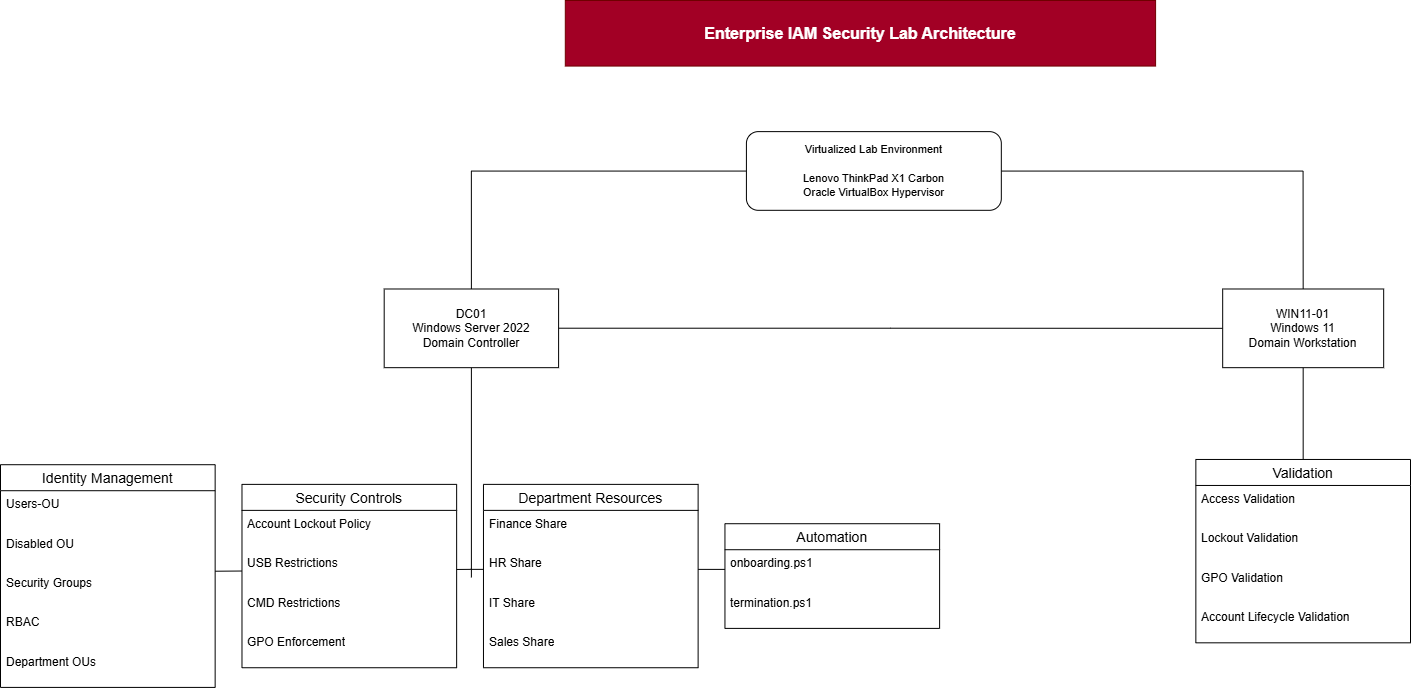

The diagram above was exported from draw.io. Its source (the exported page's mxGraphModel, read from the mxfile embedded in the PNG):
<mxGraphModel dx="2211" dy="1691" grid="1" gridSize="10" guides="1" tooltips="1" connect="1" arrows="0" fold="1" page="1" pageScale="1" pageWidth="850" pageHeight="1100" background="light-dark(#FFFFFF,#808080)" math="0" shadow="0">
  <root>
    <mxCell id="0" />
    <mxCell id="1" parent="0" />
    <mxCell id="sc_bjyhIRzlDTBW2MP9F-57" connectable="0" parent="1" style="group" value="" vertex="1">
      <mxGeometry height="695" width="1410" x="143" y="199" as="geometry" />
    </mxCell>
    <mxCell id="YoTVQd2NX_juwEpradGH-57" parent="sc_bjyhIRzlDTBW2MP9F-57" style="rounded=0;whiteSpace=wrap;html=1;fillColor=light-dark(#A20025,#FFD6E5);fontColor=#ffffff;strokeColor=#6F0000;" value="&lt;span style=&quot;font-size: 16px; font-weight: 700; text-align: left; white-space: nowrap;&quot;&gt;Enterprise IAM Security Lab Architecture&lt;/span&gt;" vertex="1">
      <mxGeometry height="65.56603773584905" width="590.2949571836348" x="564.8049476688868" as="geometry" />
    </mxCell>
    <mxCell id="YoTVQd2NX_juwEpradGH-7" edge="1" parent="sc_bjyhIRzlDTBW2MP9F-57" source="YoTVQd2NX_juwEpradGH-1" style="edgeStyle=orthogonalEdgeStyle;rounded=0;orthogonalLoop=1;jettySize=auto;html=1;entryX=0.5;entryY=0;entryDx=0;entryDy=0;endArrow=none;endFill=0;" target="YoTVQd2NX_juwEpradGH-4">
      <mxGeometry relative="1" as="geometry" />
    </mxCell>
    <mxCell id="YoTVQd2NX_juwEpradGH-19" edge="1" parent="sc_bjyhIRzlDTBW2MP9F-57" source="YoTVQd2NX_juwEpradGH-1" style="edgeStyle=orthogonalEdgeStyle;rounded=0;orthogonalLoop=1;jettySize=auto;html=1;entryX=0.5;entryY=0;entryDx=0;entryDy=0;endArrow=none;endFill=0;" target="YoTVQd2NX_juwEpradGH-3">
      <mxGeometry relative="1" as="geometry" />
    </mxCell>
    <mxCell id="YoTVQd2NX_juwEpradGH-1" parent="sc_bjyhIRzlDTBW2MP9F-57" style="rounded=1;whiteSpace=wrap;html=1;" value="&lt;div&gt;&lt;font style=&quot;font-size: 11px;&quot;&gt;Virtualized Lab Environment&lt;/font&gt;&lt;/div&gt;&lt;div&gt;&lt;font style=&quot;font-size: 11px;&quot;&gt;&lt;br&gt;&lt;/font&gt;&lt;/div&gt;&lt;div&gt;&lt;font style=&quot;font-size: 11px;&quot;&gt;Lenovo ThinkPad X1 Carbon&lt;/font&gt;&lt;/div&gt;&lt;div&gt;&lt;font style=&quot;font-size: 11px;&quot;&gt;Oracle VirtualBox Hypervisor&lt;/font&gt;&lt;/div&gt;" vertex="1">
      <mxGeometry height="78.67924528301887" width="254.90009514747868" x="745.9181731684113" y="131.1320754716981" as="geometry" />
    </mxCell>
    <mxCell id="YoTVQd2NX_juwEpradGH-5" edge="1" parent="sc_bjyhIRzlDTBW2MP9F-57" source="YoTVQd2NX_juwEpradGH-3" style="edgeStyle=orthogonalEdgeStyle;rounded=0;orthogonalLoop=1;jettySize=auto;html=1;entryX=0;entryY=0.5;entryDx=0;entryDy=0;endArrow=none;endFill=0;" target="YoTVQd2NX_juwEpradGH-4">
      <mxGeometry relative="1" as="geometry" />
    </mxCell>
    <mxCell id="sc_bjyhIRzlDTBW2MP9F-55" edge="1" parent="sc_bjyhIRzlDTBW2MP9F-57" source="YoTVQd2NX_juwEpradGH-3" style="edgeStyle=orthogonalEdgeStyle;rounded=0;orthogonalLoop=1;jettySize=auto;html=1;exitX=0.5;exitY=1;exitDx=0;exitDy=0;endArrow=none;endFill=0;">
      <mxGeometry relative="1" as="geometry">
        <mxPoint x="470.89438629876315" y="576.9811320754717" as="targetPoint" />
      </mxGeometry>
    </mxCell>
    <mxCell id="YoTVQd2NX_juwEpradGH-3" parent="sc_bjyhIRzlDTBW2MP9F-57" style="rounded=0;whiteSpace=wrap;html=1;" value="DC01&lt;div&gt;Windows Server 2022&lt;/div&gt;&lt;div&gt;Domain Controller&lt;/div&gt;" vertex="1">
      <mxGeometry height="78.67924528301887" width="174.40532825880115" x="383.69172216936255" y="288.49056603773585" as="geometry" />
    </mxCell>
    <mxCell id="sc_bjyhIRzlDTBW2MP9F-50" edge="1" parent="sc_bjyhIRzlDTBW2MP9F-57" source="YoTVQd2NX_juwEpradGH-4" style="edgeStyle=orthogonalEdgeStyle;rounded=0;orthogonalLoop=1;jettySize=auto;html=1;exitX=0.5;exitY=1;exitDx=0;exitDy=0;entryX=0.5;entryY=0;entryDx=0;entryDy=0;endArrow=none;endFill=0;" target="sc_bjyhIRzlDTBW2MP9F-42">
      <mxGeometry relative="1" as="geometry" />
    </mxCell>
    <mxCell id="YoTVQd2NX_juwEpradGH-4" parent="sc_bjyhIRzlDTBW2MP9F-57" style="rounded=0;whiteSpace=wrap;html=1;" value="WIN11-01&lt;div&gt;Windows 11&lt;/div&gt;&lt;div&gt;Domain Workstation&lt;/div&gt;" vertex="1">
      <mxGeometry height="78.67924528301887" width="160.98953377735492" x="1222.1788772597527" y="288.49056603773585" as="geometry" />
    </mxCell>
    <mxCell id="sc_bjyhIRzlDTBW2MP9F-42" parent="sc_bjyhIRzlDTBW2MP9F-57" style="swimlane;fontStyle=0;childLayout=stackLayout;horizontal=1;startSize=26;horizontalStack=0;resizeParent=1;resizeParentMax=0;resizeLast=0;collapsible=1;marginBottom=0;align=center;fontSize=14;labelBackgroundColor=none;swimlaneFillColor=default;" value="Validation" vertex="1">
      <mxGeometry height="183.35849056603774" width="214.65271170313991" x="1195.3472882968601" y="458.9622641509434" as="geometry" />
    </mxCell>
    <mxCell id="sc_bjyhIRzlDTBW2MP9F-43" parent="sc_bjyhIRzlDTBW2MP9F-42" style="text;strokeColor=none;fillColor=none;spacingLeft=4;spacingRight=4;overflow=hidden;rotatable=0;points=[[0,0.5],[1,0.5]];portConstraint=eastwest;fontSize=12;whiteSpace=wrap;html=1;" value="Access Validation" vertex="1">
      <mxGeometry height="39.339622641509436" width="214.65271170313991" y="26" as="geometry" />
    </mxCell>
    <mxCell id="sc_bjyhIRzlDTBW2MP9F-44" parent="sc_bjyhIRzlDTBW2MP9F-42" style="text;strokeColor=none;fillColor=none;spacingLeft=4;spacingRight=4;overflow=hidden;rotatable=0;points=[[0,0.5],[1,0.5]];portConstraint=eastwest;fontSize=12;whiteSpace=wrap;html=1;" value="Lockout Validation" vertex="1">
      <mxGeometry height="39.339622641509436" width="214.65271170313991" y="65.33962264150944" as="geometry" />
    </mxCell>
    <mxCell id="sc_bjyhIRzlDTBW2MP9F-45" parent="sc_bjyhIRzlDTBW2MP9F-42" style="text;strokeColor=none;fillColor=none;spacingLeft=4;spacingRight=4;overflow=hidden;rotatable=0;points=[[0,0.5],[1,0.5]];portConstraint=eastwest;fontSize=12;whiteSpace=wrap;html=1;" value="GPO Validation" vertex="1">
      <mxGeometry height="39.339622641509436" width="214.65271170313991" y="104.67924528301887" as="geometry" />
    </mxCell>
    <mxCell id="sc_bjyhIRzlDTBW2MP9F-46" parent="sc_bjyhIRzlDTBW2MP9F-42" style="text;strokeColor=none;fillColor=none;spacingLeft=4;spacingRight=4;overflow=hidden;rotatable=0;points=[[0,0.5],[1,0.5]];portConstraint=eastwest;fontSize=12;whiteSpace=wrap;html=1;" value="Account Lifecycle Validation" vertex="1">
      <mxGeometry height="39.339622641509436" width="214.65271170313991" y="144.0188679245283" as="geometry" />
    </mxCell>
    <mxCell id="sc_bjyhIRzlDTBW2MP9F-56" connectable="0" parent="sc_bjyhIRzlDTBW2MP9F-57" style="group" value="" vertex="1">
      <mxGeometry height="230.79245283018867" width="939.1056137012371" y="464.20754716981133" as="geometry" />
    </mxCell>
    <mxCell id="sc_bjyhIRzlDTBW2MP9F-54" edge="1" parent="sc_bjyhIRzlDTBW2MP9F-56" source="sc_bjyhIRzlDTBW2MP9F-38" style="edgeStyle=orthogonalEdgeStyle;rounded=0;orthogonalLoop=1;jettySize=auto;html=1;exitX=0;exitY=0.5;exitDx=0;exitDy=0;entryX=0.958;entryY=0.048;entryDx=0;entryDy=0;entryPerimeter=0;endArrow=none;endFill=0;" target="sc_bjyhIRzlDTBW2MP9F-25">
      <mxGeometry relative="1" as="geometry" />
    </mxCell>
    <mxCell id="sc_bjyhIRzlDTBW2MP9F-22" parent="sc_bjyhIRzlDTBW2MP9F-56" style="swimlane;fontStyle=0;childLayout=stackLayout;horizontal=1;startSize=26;horizontalStack=0;resizeParent=1;resizeParentMax=0;resizeLast=0;collapsible=1;marginBottom=0;align=center;fontSize=14;labelBackgroundColor=none;swimlaneFillColor=default;" value="Identity Management" vertex="1">
      <mxGeometry height="222.69811320754718" width="214.65271170313991" as="geometry" />
    </mxCell>
    <mxCell id="sc_bjyhIRzlDTBW2MP9F-23" parent="sc_bjyhIRzlDTBW2MP9F-22" style="text;strokeColor=none;fillColor=none;spacingLeft=4;spacingRight=4;overflow=hidden;rotatable=0;points=[[0,0.5],[1,0.5]];portConstraint=eastwest;fontSize=12;whiteSpace=wrap;html=1;" value="Users-OU&lt;span style=&quot;white-space: pre;&quot;&gt;&#09;&lt;/span&gt;" vertex="1">
      <mxGeometry height="39.339622641509436" width="214.65271170313991" y="26" as="geometry" />
    </mxCell>
    <mxCell id="sc_bjyhIRzlDTBW2MP9F-24" parent="sc_bjyhIRzlDTBW2MP9F-22" style="text;strokeColor=none;fillColor=none;spacingLeft=4;spacingRight=4;overflow=hidden;rotatable=0;points=[[0,0.5],[1,0.5]];portConstraint=eastwest;fontSize=12;whiteSpace=wrap;html=1;" value="Disabled OU" vertex="1">
      <mxGeometry height="39.339622641509436" width="214.65271170313991" y="65.33962264150944" as="geometry" />
    </mxCell>
    <mxCell id="sc_bjyhIRzlDTBW2MP9F-25" parent="sc_bjyhIRzlDTBW2MP9F-22" style="text;strokeColor=none;fillColor=none;spacingLeft=4;spacingRight=4;overflow=hidden;rotatable=0;points=[[0,0.5],[1,0.5]];portConstraint=eastwest;fontSize=12;whiteSpace=wrap;html=1;" value="Security Groups" vertex="1">
      <mxGeometry height="39.339622641509436" width="214.65271170313991" y="104.67924528301887" as="geometry" />
    </mxCell>
    <mxCell id="sc_bjyhIRzlDTBW2MP9F-26" parent="sc_bjyhIRzlDTBW2MP9F-22" style="text;strokeColor=none;fillColor=none;spacingLeft=4;spacingRight=4;overflow=hidden;rotatable=0;points=[[0,0.5],[1,0.5]];portConstraint=eastwest;fontSize=12;whiteSpace=wrap;html=1;" value="RBAC" vertex="1">
      <mxGeometry height="39.339622641509436" width="214.65271170313991" y="144.0188679245283" as="geometry" />
    </mxCell>
    <mxCell id="sc_bjyhIRzlDTBW2MP9F-48" parent="sc_bjyhIRzlDTBW2MP9F-22" style="text;strokeColor=none;fillColor=none;spacingLeft=4;spacingRight=4;overflow=hidden;rotatable=0;points=[[0,0.5],[1,0.5]];portConstraint=eastwest;fontSize=12;whiteSpace=wrap;html=1;" value="Department OUs" vertex="1">
      <mxGeometry height="39.339622641509436" width="214.65271170313991" y="183.35849056603774" as="geometry" />
    </mxCell>
    <mxCell id="sc_bjyhIRzlDTBW2MP9F-27" parent="sc_bjyhIRzlDTBW2MP9F-56" style="swimlane;fontStyle=0;childLayout=stackLayout;horizontal=1;startSize=26;horizontalStack=0;resizeParent=1;resizeParentMax=0;resizeLast=0;collapsible=1;marginBottom=0;align=center;fontSize=14;labelBackgroundColor=none;swimlaneFillColor=default;" value="Security Controls" vertex="1">
      <mxGeometry height="183.35849056603774" width="214.65271170313991" x="241.48430066603242" y="19.669811320754718" as="geometry" />
    </mxCell>
    <mxCell id="sc_bjyhIRzlDTBW2MP9F-28" parent="sc_bjyhIRzlDTBW2MP9F-27" style="text;strokeColor=none;fillColor=none;spacingLeft=4;spacingRight=4;overflow=hidden;rotatable=0;points=[[0,0.5],[1,0.5]];portConstraint=eastwest;fontSize=12;whiteSpace=wrap;html=1;" value="Account Lockout Policy" vertex="1">
      <mxGeometry height="39.339622641509436" width="214.65271170313991" y="26" as="geometry" />
    </mxCell>
    <mxCell id="sc_bjyhIRzlDTBW2MP9F-29" parent="sc_bjyhIRzlDTBW2MP9F-27" style="text;strokeColor=none;fillColor=none;spacingLeft=4;spacingRight=4;overflow=hidden;rotatable=0;points=[[0,0.5],[1,0.5]];portConstraint=eastwest;fontSize=12;whiteSpace=wrap;html=1;" value="USB Restrictions" vertex="1">
      <mxGeometry height="39.339622641509436" width="214.65271170313991" y="65.33962264150944" as="geometry" />
    </mxCell>
    <mxCell id="sc_bjyhIRzlDTBW2MP9F-30" parent="sc_bjyhIRzlDTBW2MP9F-27" style="text;strokeColor=none;fillColor=none;spacingLeft=4;spacingRight=4;overflow=hidden;rotatable=0;points=[[0,0.5],[1,0.5]];portConstraint=eastwest;fontSize=12;whiteSpace=wrap;html=1;" value="CMD Restrictions" vertex="1">
      <mxGeometry height="39.339622641509436" width="214.65271170313991" y="104.67924528301887" as="geometry" />
    </mxCell>
    <mxCell id="sc_bjyhIRzlDTBW2MP9F-31" parent="sc_bjyhIRzlDTBW2MP9F-27" style="text;strokeColor=none;fillColor=none;spacingLeft=4;spacingRight=4;overflow=hidden;rotatable=0;points=[[0,0.5],[1,0.5]];portConstraint=eastwest;fontSize=12;whiteSpace=wrap;html=1;" value="GPO Enforcement" vertex="1">
      <mxGeometry height="39.339622641509436" width="214.65271170313991" y="144.0188679245283" as="geometry" />
    </mxCell>
    <mxCell id="sc_bjyhIRzlDTBW2MP9F-32" parent="sc_bjyhIRzlDTBW2MP9F-56" style="swimlane;fontStyle=0;childLayout=stackLayout;horizontal=1;startSize=26;horizontalStack=0;resizeParent=1;resizeParentMax=0;resizeLast=0;collapsible=1;marginBottom=0;align=center;fontSize=14;labelBackgroundColor=none;swimlaneFillColor=default;" value="Department Resources" vertex="1">
      <mxGeometry height="183.35849056603774" width="214.65271170313991" x="482.96860133206485" y="19.669811320754718" as="geometry" />
    </mxCell>
    <mxCell id="sc_bjyhIRzlDTBW2MP9F-33" parent="sc_bjyhIRzlDTBW2MP9F-32" style="text;strokeColor=none;fillColor=none;spacingLeft=4;spacingRight=4;overflow=hidden;rotatable=0;points=[[0,0.5],[1,0.5]];portConstraint=eastwest;fontSize=12;whiteSpace=wrap;html=1;" value="Finance Share" vertex="1">
      <mxGeometry height="39.339622641509436" width="214.65271170313991" y="26" as="geometry" />
    </mxCell>
    <mxCell id="sc_bjyhIRzlDTBW2MP9F-34" parent="sc_bjyhIRzlDTBW2MP9F-32" style="text;strokeColor=none;fillColor=none;spacingLeft=4;spacingRight=4;overflow=hidden;rotatable=0;points=[[0,0.5],[1,0.5]];portConstraint=eastwest;fontSize=12;whiteSpace=wrap;html=1;" value="HR Share" vertex="1">
      <mxGeometry height="39.339622641509436" width="214.65271170313991" y="65.33962264150944" as="geometry" />
    </mxCell>
    <mxCell id="sc_bjyhIRzlDTBW2MP9F-35" parent="sc_bjyhIRzlDTBW2MP9F-32" style="text;strokeColor=none;fillColor=none;spacingLeft=4;spacingRight=4;overflow=hidden;rotatable=0;points=[[0,0.5],[1,0.5]];portConstraint=eastwest;fontSize=12;whiteSpace=wrap;html=1;" value="IT Share" vertex="1">
      <mxGeometry height="39.339622641509436" width="214.65271170313991" y="104.67924528301887" as="geometry" />
    </mxCell>
    <mxCell id="sc_bjyhIRzlDTBW2MP9F-36" parent="sc_bjyhIRzlDTBW2MP9F-32" style="text;strokeColor=none;fillColor=none;spacingLeft=4;spacingRight=4;overflow=hidden;rotatable=0;points=[[0,0.5],[1,0.5]];portConstraint=eastwest;fontSize=12;whiteSpace=wrap;html=1;" value="Sales Share" vertex="1">
      <mxGeometry height="39.339622641509436" width="214.65271170313991" y="144.0188679245283" as="geometry" />
    </mxCell>
    <mxCell id="sc_bjyhIRzlDTBW2MP9F-37" parent="sc_bjyhIRzlDTBW2MP9F-56" style="swimlane;fontStyle=0;childLayout=stackLayout;horizontal=1;startSize=26;horizontalStack=0;resizeParent=1;resizeParentMax=0;resizeLast=0;collapsible=1;marginBottom=0;align=center;fontSize=14;labelBackgroundColor=none;swimlaneFillColor=default;" value="Automation" vertex="1">
      <mxGeometry height="104.67924528301887" width="214.65271170313991" x="724.452901998097" y="59.009433962264154" as="geometry" />
    </mxCell>
    <mxCell id="sc_bjyhIRzlDTBW2MP9F-38" parent="sc_bjyhIRzlDTBW2MP9F-37" style="text;strokeColor=none;fillColor=none;spacingLeft=4;spacingRight=4;overflow=hidden;rotatable=0;points=[[0,0.5],[1,0.5]];portConstraint=eastwest;fontSize=12;whiteSpace=wrap;html=1;" value="onboarding.ps1" vertex="1">
      <mxGeometry height="39.33962264150944" width="214.65271170313991" y="26" as="geometry" />
    </mxCell>
    <mxCell id="sc_bjyhIRzlDTBW2MP9F-39" parent="sc_bjyhIRzlDTBW2MP9F-37" style="text;strokeColor=none;fillColor=none;spacingLeft=4;spacingRight=4;overflow=hidden;rotatable=0;points=[[0,0.5],[1,0.5]];portConstraint=eastwest;fontSize=12;whiteSpace=wrap;html=1;" value="termination.ps1" vertex="1">
      <mxGeometry height="39.33962264150944" width="214.65271170313991" y="65.33962264150944" as="geometry" />
    </mxCell>
  </root>
</mxGraphModel>